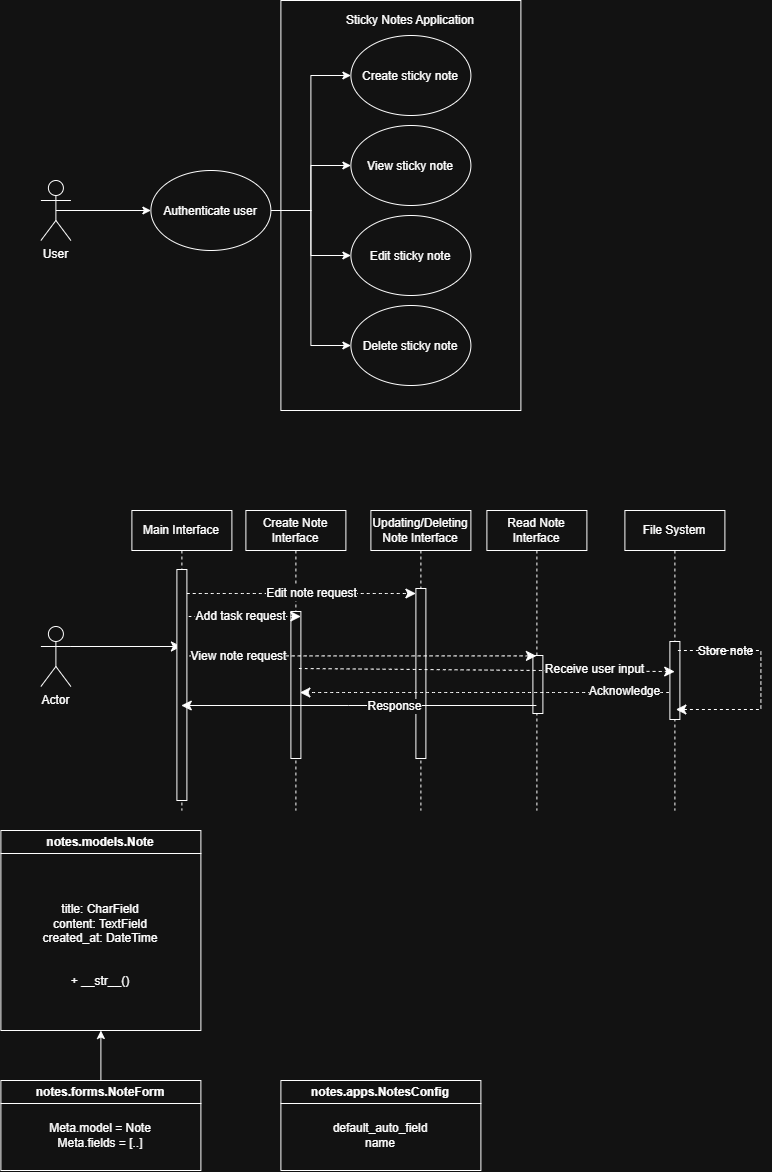

The diagram above was exported from draw.io. Its source (the exported page's mxGraphModel, read from the mxfile embedded in the PNG):
<mxGraphModel dx="1571" dy="1926" grid="1" gridSize="10" guides="1" tooltips="1" connect="1" arrows="1" fold="1" page="1" pageScale="1" pageWidth="850" pageHeight="1100" math="0" shadow="0">
  <root>
    <mxCell id="0" />
    <mxCell id="1" parent="0" />
    <mxCell id="3LkkkogmuitoNpKbZBKb-11" edge="1" parent="1" source="3LkkkogmuitoNpKbZBKb-1" style="edgeStyle=orthogonalEdgeStyle;rounded=0;orthogonalLoop=1;jettySize=auto;html=1;exitX=0.5;exitY=0.5;exitDx=0;exitDy=0;exitPerimeter=0;entryX=0;entryY=0.5;entryDx=0;entryDy=0;" target="3LkkkogmuitoNpKbZBKb-2">
      <mxGeometry relative="1" as="geometry" />
    </mxCell>
    <mxCell id="3LkkkogmuitoNpKbZBKb-1" parent="1" style="shape=umlActor;verticalLabelPosition=bottom;verticalAlign=top;html=1;outlineConnect=0;" value="User" vertex="1">
      <mxGeometry height="60" width="30" x="120" y="90" as="geometry" />
    </mxCell>
    <mxCell id="3LkkkogmuitoNpKbZBKb-7" edge="1" parent="1" source="3LkkkogmuitoNpKbZBKb-2" style="edgeStyle=orthogonalEdgeStyle;rounded=0;orthogonalLoop=1;jettySize=auto;html=1;exitX=1;exitY=0.5;exitDx=0;exitDy=0;entryX=0;entryY=0.5;entryDx=0;entryDy=0;" target="3LkkkogmuitoNpKbZBKb-3">
      <mxGeometry relative="1" as="geometry" />
    </mxCell>
    <mxCell id="3LkkkogmuitoNpKbZBKb-8" edge="1" parent="1" source="3LkkkogmuitoNpKbZBKb-2" style="edgeStyle=orthogonalEdgeStyle;rounded=0;orthogonalLoop=1;jettySize=auto;html=1;exitX=1;exitY=0.5;exitDx=0;exitDy=0;entryX=0;entryY=0.5;entryDx=0;entryDy=0;" target="3LkkkogmuitoNpKbZBKb-4">
      <mxGeometry relative="1" as="geometry" />
    </mxCell>
    <mxCell id="3LkkkogmuitoNpKbZBKb-9" edge="1" parent="1" source="3LkkkogmuitoNpKbZBKb-2" style="edgeStyle=orthogonalEdgeStyle;rounded=0;orthogonalLoop=1;jettySize=auto;html=1;exitX=1;exitY=0.5;exitDx=0;exitDy=0;entryX=0;entryY=0.5;entryDx=0;entryDy=0;" target="3LkkkogmuitoNpKbZBKb-5">
      <mxGeometry relative="1" as="geometry" />
    </mxCell>
    <mxCell id="3LkkkogmuitoNpKbZBKb-10" edge="1" parent="1" source="3LkkkogmuitoNpKbZBKb-2" style="edgeStyle=orthogonalEdgeStyle;rounded=0;orthogonalLoop=1;jettySize=auto;html=1;exitX=1;exitY=0.5;exitDx=0;exitDy=0;entryX=0;entryY=0.5;entryDx=0;entryDy=0;" target="3LkkkogmuitoNpKbZBKb-6">
      <mxGeometry relative="1" as="geometry" />
    </mxCell>
    <mxCell id="3LkkkogmuitoNpKbZBKb-2" parent="1" style="ellipse;whiteSpace=wrap;html=1;shapeInside=1;" value="Authenticate user" vertex="1">
      <mxGeometry height="80" width="120" x="230" y="80" as="geometry" />
    </mxCell>
    <mxCell id="3LkkkogmuitoNpKbZBKb-3" parent="1" style="ellipse;whiteSpace=wrap;html=1;shapeInside=1;" value="Create sticky note" vertex="1">
      <mxGeometry height="80" width="120" x="430" y="-55" as="geometry" />
    </mxCell>
    <mxCell id="3LkkkogmuitoNpKbZBKb-4" parent="1" style="ellipse;whiteSpace=wrap;html=1;shapeInside=1;" value="View sticky note" vertex="1">
      <mxGeometry height="80" width="120" x="430" y="35" as="geometry" />
    </mxCell>
    <mxCell id="3LkkkogmuitoNpKbZBKb-5" parent="1" style="ellipse;whiteSpace=wrap;html=1;shapeInside=1;" value="Edit sticky note" vertex="1">
      <mxGeometry height="80" width="120" x="430" y="125" as="geometry" />
    </mxCell>
    <mxCell id="3LkkkogmuitoNpKbZBKb-6" parent="1" style="ellipse;whiteSpace=wrap;html=1;shapeInside=1;" value="Delete sticky note" vertex="1">
      <mxGeometry height="80" width="120" x="430" y="215" as="geometry" />
    </mxCell>
    <mxCell id="3LkkkogmuitoNpKbZBKb-13" parent="1" style="rounded=0;whiteSpace=wrap;html=1;rotation=-90;fillColor=none;" value="" vertex="1">
      <mxGeometry height="240" width="410" x="275" y="-5" as="geometry" />
    </mxCell>
    <mxCell id="3LkkkogmuitoNpKbZBKb-14" parent="1" style="text;html=1;whiteSpace=wrap;strokeColor=none;fillColor=none;align=center;verticalAlign=middle;rounded=0;" value="Sticky Notes Application" vertex="1">
      <mxGeometry height="30" width="140" x="420" y="-85" as="geometry" />
    </mxCell>
    <mxCell id="3LkkkogmuitoNpKbZBKb-20" edge="1" parent="1" source="3LkkkogmuitoNpKbZBKb-21" style="edgeStyle=none;curved=1;rounded=0;orthogonalLoop=1;jettySize=auto;html=1;exitX=1;exitY=0.3333333333333333;exitDx=0;exitDy=0;exitPerimeter=0;fontSize=12;startSize=8;endSize=8;" target="3LkkkogmuitoNpKbZBKb-22">
      <mxGeometry relative="1" as="geometry" />
    </mxCell>
    <mxCell id="3LkkkogmuitoNpKbZBKb-21" parent="1" style="shape=umlActor;verticalLabelPosition=bottom;verticalAlign=top;html=1;outlineConnect=0;" value="Actor" vertex="1">
      <mxGeometry height="60" width="30" x="120" y="536" as="geometry" />
    </mxCell>
    <mxCell id="3LkkkogmuitoNpKbZBKb-22" parent="1" style="shape=umlLifeline;perimeter=lifelinePerimeter;whiteSpace=wrap;html=1;container=1;dropTarget=0;collapsible=0;recursiveResize=0;outlineConnect=0;portConstraint=eastwest;newEdgeStyle={&quot;edgeStyle&quot;:&quot;elbowEdgeStyle&quot;,&quot;elbow&quot;:&quot;vertical&quot;,&quot;curved&quot;:0,&quot;rounded&quot;:0};" value="Main Interface" vertex="1">
      <mxGeometry height="300" width="100" x="211" y="420" as="geometry" />
    </mxCell>
    <mxCell id="3LkkkogmuitoNpKbZBKb-23" parent="3LkkkogmuitoNpKbZBKb-22" style="html=1;points=[[0,0,0,0,5],[0,1,0,0,-5],[1,0,0,0,5],[1,1,0,0,-5]];perimeter=orthogonalPerimeter;outlineConnect=0;targetShapes=umlLifeline;portConstraint=eastwest;newEdgeStyle={&quot;curved&quot;:0,&quot;rounded&quot;:0};" value="" vertex="1">
      <mxGeometry height="231" width="10" x="45" y="59" as="geometry" />
    </mxCell>
    <mxCell id="3LkkkogmuitoNpKbZBKb-24" parent="1" style="shape=umlLifeline;perimeter=lifelinePerimeter;whiteSpace=wrap;html=1;container=1;dropTarget=0;collapsible=0;recursiveResize=0;outlineConnect=0;portConstraint=eastwest;newEdgeStyle={&quot;edgeStyle&quot;:&quot;elbowEdgeStyle&quot;,&quot;elbow&quot;:&quot;vertical&quot;,&quot;curved&quot;:0,&quot;rounded&quot;:0};" value="Create Note Interface" vertex="1">
      <mxGeometry height="300" width="100" x="325" y="420" as="geometry" />
    </mxCell>
    <mxCell id="3LkkkogmuitoNpKbZBKb-25" parent="3LkkkogmuitoNpKbZBKb-24" style="html=1;points=[[0,0,0,0,5],[0,1,0,0,-5],[1,0,0,0,5],[1,1,0,0,-5]];perimeter=orthogonalPerimeter;outlineConnect=0;targetShapes=umlLifeline;portConstraint=eastwest;newEdgeStyle={&quot;curved&quot;:0,&quot;rounded&quot;:0};" value="" vertex="1">
      <mxGeometry height="147" width="10" x="45" y="101" as="geometry" />
    </mxCell>
    <mxCell id="3LkkkogmuitoNpKbZBKb-26" edge="1" parent="1" style="endArrow=classic;dashed=1;html=1;rounded=0;fontSize=12;startSize=8;endSize=8;curved=1;entryX=1;entryY=0;entryDx=0;entryDy=5;entryPerimeter=0;endFill=1;" target="3LkkkogmuitoNpKbZBKb-25" value="">
      <mxGeometry height="50" relative="1" width="50" as="geometry">
        <mxPoint x="267.79999999999995" y="526" as="sourcePoint" />
        <mxPoint x="401.5" y="516" as="targetPoint" />
      </mxGeometry>
    </mxCell>
    <mxCell id="3LkkkogmuitoNpKbZBKb-27" connectable="0" parent="3LkkkogmuitoNpKbZBKb-26" style="edgeLabel;html=1;align=center;verticalAlign=middle;resizable=0;points=[];fontSize=12;" value="Add task request" vertex="1">
      <mxGeometry relative="1" x="0.2254" y="-1" as="geometry">
        <mxPoint x="-18" y="-2" as="offset" />
      </mxGeometry>
    </mxCell>
    <mxCell id="3LkkkogmuitoNpKbZBKb-28" parent="1" style="shape=umlLifeline;perimeter=lifelinePerimeter;whiteSpace=wrap;html=1;container=1;dropTarget=0;collapsible=0;recursiveResize=0;outlineConnect=0;portConstraint=eastwest;newEdgeStyle={&quot;edgeStyle&quot;:&quot;elbowEdgeStyle&quot;,&quot;elbow&quot;:&quot;vertical&quot;,&quot;curved&quot;:0,&quot;rounded&quot;:0};" value="File System" vertex="1">
      <mxGeometry height="300" width="100" x="704" y="420" as="geometry" />
    </mxCell>
    <mxCell id="3LkkkogmuitoNpKbZBKb-29" parent="3LkkkogmuitoNpKbZBKb-28" style="html=1;points=[[0,0,0,0,5],[0,1,0,0,-5],[1,0,0,0,5],[1,1,0,0,-5]];perimeter=orthogonalPerimeter;outlineConnect=0;targetShapes=umlLifeline;portConstraint=eastwest;newEdgeStyle={&quot;curved&quot;:0,&quot;rounded&quot;:0};" value="" vertex="1">
      <mxGeometry height="78" width="10" x="45" y="131" as="geometry" />
    </mxCell>
    <mxCell id="3LkkkogmuitoNpKbZBKb-30" connectable="0" parent="1" style="edgeLabel;html=1;align=center;verticalAlign=middle;resizable=0;points=[];fontSize=12;" value="Store note" vertex="1">
      <mxGeometry x="803.5999999999999" y="559.9882352941179" as="geometry" />
    </mxCell>
    <mxCell id="3LkkkogmuitoNpKbZBKb-31" parent="1" style="shape=umlLifeline;perimeter=lifelinePerimeter;whiteSpace=wrap;html=1;container=1;dropTarget=0;collapsible=0;recursiveResize=0;outlineConnect=0;portConstraint=eastwest;newEdgeStyle={&quot;edgeStyle&quot;:&quot;elbowEdgeStyle&quot;,&quot;elbow&quot;:&quot;vertical&quot;,&quot;curved&quot;:0,&quot;rounded&quot;:0};" value="Updating/Deleting Note Interface" vertex="1">
      <mxGeometry height="300" width="100" x="450" y="420" as="geometry" />
    </mxCell>
    <mxCell id="3LkkkogmuitoNpKbZBKb-32" parent="3LkkkogmuitoNpKbZBKb-31" style="html=1;points=[[0,0,0,0,5],[0,1,0,0,-5],[1,0,0,0,5],[1,1,0,0,-5]];perimeter=orthogonalPerimeter;outlineConnect=0;targetShapes=umlLifeline;portConstraint=eastwest;newEdgeStyle={&quot;curved&quot;:0,&quot;rounded&quot;:0};" value="" vertex="1">
      <mxGeometry height="170" width="10" x="45" y="78" as="geometry" />
    </mxCell>
    <mxCell id="3LkkkogmuitoNpKbZBKb-33" edge="1" parent="1" source="3LkkkogmuitoNpKbZBKb-23" style="endArrow=classic;dashed=1;html=1;rounded=0;fontSize=12;startSize=8;endSize=8;curved=1;endFill=1;entryX=0;entryY=0;entryDx=0;entryDy=5;entryPerimeter=0;" target="3LkkkogmuitoNpKbZBKb-32" value="">
      <mxGeometry height="50" relative="1" width="50" as="geometry">
        <mxPoint x="306.20000000000005" y="504" as="sourcePoint" />
        <mxPoint x="426" y="504" as="targetPoint" />
      </mxGeometry>
    </mxCell>
    <mxCell id="3LkkkogmuitoNpKbZBKb-34" connectable="0" parent="3LkkkogmuitoNpKbZBKb-33" style="edgeLabel;html=1;align=center;verticalAlign=middle;resizable=0;points=[];fontSize=12;" value="Edit note request" vertex="1">
      <mxGeometry relative="1" x="0.2254" y="-1" as="geometry">
        <mxPoint x="-16" y="-2" as="offset" />
      </mxGeometry>
    </mxCell>
    <mxCell id="3LkkkogmuitoNpKbZBKb-35" parent="1" style="shape=umlLifeline;perimeter=lifelinePerimeter;whiteSpace=wrap;html=1;container=1;dropTarget=0;collapsible=0;recursiveResize=0;outlineConnect=0;portConstraint=eastwest;newEdgeStyle={&quot;edgeStyle&quot;:&quot;elbowEdgeStyle&quot;,&quot;elbow&quot;:&quot;vertical&quot;,&quot;curved&quot;:0,&quot;rounded&quot;:0};" value="Read Note Interface" vertex="1">
      <mxGeometry height="300" width="100" x="566" y="420" as="geometry" />
    </mxCell>
    <mxCell id="3LkkkogmuitoNpKbZBKb-36" parent="3LkkkogmuitoNpKbZBKb-35" style="html=1;points=[[0,0,0,0,5],[0,1,0,0,-5],[1,0,0,0,5],[1,1,0,0,-5]];perimeter=orthogonalPerimeter;outlineConnect=0;targetShapes=umlLifeline;portConstraint=eastwest;newEdgeStyle={&quot;curved&quot;:0,&quot;rounded&quot;:0};" value="" vertex="1">
      <mxGeometry height="58" width="10" x="46" y="145" as="geometry" />
    </mxCell>
    <mxCell id="3LkkkogmuitoNpKbZBKb-37" edge="1" parent="1" style="endArrow=classic;dashed=1;html=1;rounded=0;fontSize=12;startSize=8;endSize=8;curved=1;endFill=1;" target="3LkkkogmuitoNpKbZBKb-35" value="">
      <mxGeometry height="50" relative="1" width="50" as="geometry">
        <Array as="points">
          <mxPoint x="538.2" y="565.4" />
        </Array>
        <mxPoint x="268.6" y="565.4" as="sourcePoint" />
        <mxPoint x="495.5" y="575" as="targetPoint" />
      </mxGeometry>
    </mxCell>
    <mxCell id="3LkkkogmuitoNpKbZBKb-38" connectable="0" parent="3LkkkogmuitoNpKbZBKb-37" style="edgeLabel;html=1;align=center;verticalAlign=middle;resizable=0;points=[];fontSize=12;" value="View note request" vertex="1">
      <mxGeometry relative="1" x="0.2254" y="-1" as="geometry">
        <mxPoint x="-164" y="-1" as="offset" />
      </mxGeometry>
    </mxCell>
    <mxCell id="3LkkkogmuitoNpKbZBKb-39" edge="1" parent="1" style="endArrow=classic;dashed=1;html=1;rounded=0;fontSize=12;startSize=8;endSize=8;curved=1;endFill=1;" value="">
      <mxGeometry height="50" relative="1" width="50" as="geometry">
        <mxPoint x="378" y="578" as="sourcePoint" />
        <mxPoint x="753.8" y="581.1" as="targetPoint" />
      </mxGeometry>
    </mxCell>
    <mxCell id="3LkkkogmuitoNpKbZBKb-40" connectable="0" parent="3LkkkogmuitoNpKbZBKb-39" style="edgeLabel;html=1;align=center;verticalAlign=middle;resizable=0;points=[];fontSize=12;" value="Receive user input" vertex="1">
      <mxGeometry relative="1" x="0.2254" y="-1" as="geometry">
        <mxPoint x="65" y="-2" as="offset" />
      </mxGeometry>
    </mxCell>
    <mxCell id="3LkkkogmuitoNpKbZBKb-41" edge="1" parent="1" style="endArrow=classic;dashed=1;html=1;rounded=0;fontSize=12;startSize=8;endSize=8;curved=1;endFill=1;exitX=0;exitY=1;exitDx=0;exitDy=-5;exitPerimeter=0;" value="">
      <mxGeometry height="50" relative="1" width="50" as="geometry">
        <mxPoint x="748" y="602" as="sourcePoint" />
        <mxPoint x="379" y="602" as="targetPoint" />
      </mxGeometry>
    </mxCell>
    <mxCell id="3LkkkogmuitoNpKbZBKb-42" connectable="0" parent="3LkkkogmuitoNpKbZBKb-41" style="edgeLabel;html=1;align=center;verticalAlign=middle;resizable=0;points=[];fontSize=12;" value="Acknowledge" vertex="1">
      <mxGeometry relative="1" x="0.2254" y="-1" as="geometry">
        <mxPoint x="181" y="-1" as="offset" />
      </mxGeometry>
    </mxCell>
    <mxCell id="3LkkkogmuitoNpKbZBKb-43" edge="1" parent="1" source="3LkkkogmuitoNpKbZBKb-35" style="edgeStyle=none;curved=0;rounded=0;orthogonalLoop=1;jettySize=auto;html=1;fontSize=12;startSize=8;endSize=8;" target="3LkkkogmuitoNpKbZBKb-22" value="">
      <mxGeometry relative="1" as="geometry">
        <Array as="points">
          <mxPoint x="427.79999999999995" y="615" />
        </Array>
      </mxGeometry>
    </mxCell>
    <mxCell id="3LkkkogmuitoNpKbZBKb-44" connectable="0" parent="3LkkkogmuitoNpKbZBKb-43" style="edgeLabel;html=1;align=center;verticalAlign=middle;resizable=0;points=[];fontSize=12;" value="Response" vertex="1">
      <mxGeometry relative="1" x="-0.287" y="2" as="geometry">
        <mxPoint x="-16" y="-2" as="offset" />
      </mxGeometry>
    </mxCell>
    <mxCell id="3LkkkogmuitoNpKbZBKb-45" edge="1" parent="1" style="endArrow=classic;dashed=1;html=1;rounded=0;fontSize=12;startSize=8;endSize=8;curved=0;endFill=1;entryX=1;entryY=1;entryDx=0;entryDy=-5;entryPerimeter=0;" value="">
      <mxGeometry height="50" relative="1" width="50" as="geometry">
        <Array as="points">
          <mxPoint x="840" y="560" />
          <mxPoint x="840" y="619" />
        </Array>
        <mxPoint x="757" y="560" as="sourcePoint" />
        <mxPoint x="755" y="619" as="targetPoint" />
      </mxGeometry>
    </mxCell>
    <mxCell id="ZK3LNAcoDPR6BApvgGwl-1" parent="1" style="swimlane;whiteSpace=wrap;html=1;" value="notes.models.Note" vertex="1">
      <mxGeometry height="200" width="200" x="80" y="740" as="geometry" />
    </mxCell>
    <mxCell id="ZK3LNAcoDPR6BApvgGwl-3" parent="ZK3LNAcoDPR6BApvgGwl-1" style="text;html=1;whiteSpace=wrap;strokeColor=none;fillColor=none;align=center;verticalAlign=middle;rounded=0;" value="title: CharField&lt;div&gt;content: TextField&lt;/div&gt;&lt;div&gt;created_at: DateTime&lt;/div&gt;&lt;div&gt;&lt;br&gt;&lt;/div&gt;&lt;div&gt;&lt;br&gt;&lt;/div&gt;&lt;div&gt;+ __str__()&lt;/div&gt;" vertex="1">
      <mxGeometry height="30" width="140" x="30" y="100" as="geometry" />
    </mxCell>
    <mxCell id="ZK3LNAcoDPR6BApvgGwl-6" edge="1" parent="1" source="ZK3LNAcoDPR6BApvgGwl-4" style="edgeStyle=orthogonalEdgeStyle;rounded=0;orthogonalLoop=1;jettySize=auto;html=1;exitX=0.5;exitY=0;exitDx=0;exitDy=0;entryX=0.5;entryY=1;entryDx=0;entryDy=0;" target="ZK3LNAcoDPR6BApvgGwl-1">
      <mxGeometry relative="1" as="geometry" />
    </mxCell>
    <mxCell id="ZK3LNAcoDPR6BApvgGwl-4" parent="1" style="swimlane;whiteSpace=wrap;html=1;" value="notes.forms.NoteForm" vertex="1">
      <mxGeometry height="90" width="200" x="80" y="990" as="geometry" />
    </mxCell>
    <mxCell id="ZK3LNAcoDPR6BApvgGwl-5" parent="ZK3LNAcoDPR6BApvgGwl-4" style="text;html=1;whiteSpace=wrap;strokeColor=none;fillColor=none;align=center;verticalAlign=middle;rounded=0;" value="Meta.model = Note&lt;div&gt;Meta.fields = [..]&lt;/div&gt;" vertex="1">
      <mxGeometry height="30" width="140" x="30" y="40" as="geometry" />
    </mxCell>
    <mxCell id="ZK3LNAcoDPR6BApvgGwl-7" parent="1" style="swimlane;whiteSpace=wrap;html=1;" value="notes.apps.NotesConfig" vertex="1">
      <mxGeometry height="90" width="200" x="360" y="990" as="geometry" />
    </mxCell>
    <mxCell id="ZK3LNAcoDPR6BApvgGwl-8" parent="ZK3LNAcoDPR6BApvgGwl-7" style="text;html=1;whiteSpace=wrap;strokeColor=none;fillColor=none;align=center;verticalAlign=middle;rounded=0;" value="default_auto_field&lt;div&gt;name&lt;/div&gt;" vertex="1">
      <mxGeometry height="30" width="140" x="30" y="40" as="geometry" />
    </mxCell>
  </root>
</mxGraphModel>